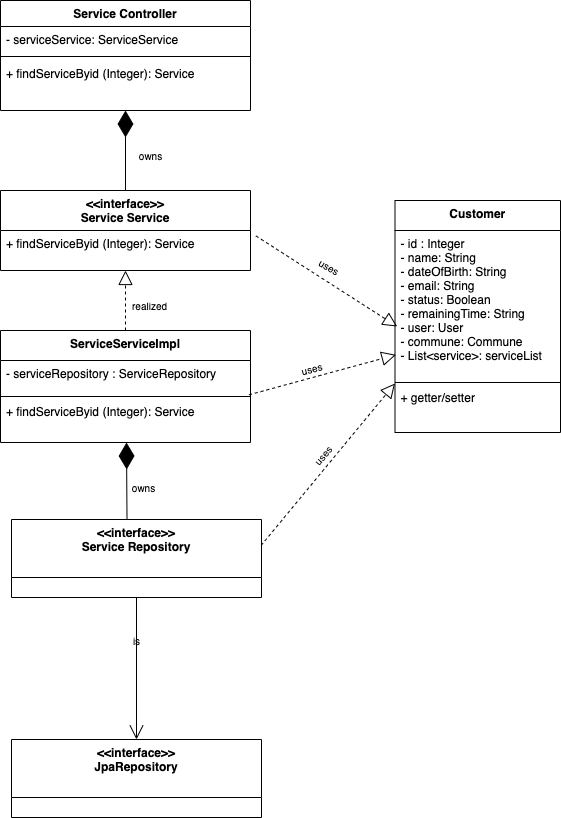

The diagram above was exported from draw.io. Its source (the exported page's mxGraphModel, read from the mxfile embedded in the PNG):
<mxGraphModel dx="11" dy="3121" grid="1" gridSize="10" guides="1" tooltips="1" connect="1" arrows="1" fold="1" page="1" pageScale="1" pageWidth="827" pageHeight="1169" math="0" shadow="0">
  <root>
    <mxCell id="WIyWlLk6GJQsqaUBKTNV-0" />
    <mxCell id="WIyWlLk6GJQsqaUBKTNV-1" parent="WIyWlLk6GJQsqaUBKTNV-0" />
    <mxCell id="0q4zFzWympOafhljlDaw-77" value="Customer" style="swimlane;fontStyle=1;align=center;verticalAlign=top;childLayout=stackLayout;horizontal=1;startSize=30;horizontalStack=0;resizeParent=1;resizeLast=0;collapsible=1;marginBottom=0;rounded=0;shadow=0;strokeWidth=1;" parent="WIyWlLk6GJQsqaUBKTNV-1" vertex="1">
      <mxGeometry x="2154.5" y="-2080" width="165.5" height="232" as="geometry">
        <mxRectangle x="230" y="140" width="160" height="26" as="alternateBounds" />
      </mxGeometry>
    </mxCell>
    <mxCell id="0q4zFzWympOafhljlDaw-78" value="- id : Integer&#10;- name: String&#10;- dateOfBirth: String&#10;- email: String&#10;- status: Boolean&#10;- remainingTime: String&#10;- user: User&#10;- commune: Commune&#10;- List&lt;service&gt;: serviceList" style="text;align=left;verticalAlign=top;spacingLeft=4;spacingRight=4;overflow=hidden;rotatable=0;points=[[0,0.5],[1,0.5]];portConstraint=eastwest;" parent="0q4zFzWympOafhljlDaw-77" vertex="1">
      <mxGeometry y="30" width="165.5" height="150" as="geometry" />
    </mxCell>
    <mxCell id="0q4zFzWympOafhljlDaw-79" value="" style="line;html=1;strokeWidth=1;align=left;verticalAlign=middle;spacingTop=-1;spacingLeft=3;spacingRight=3;rotatable=0;labelPosition=right;points=[];portConstraint=eastwest;" parent="0q4zFzWympOafhljlDaw-77" vertex="1">
      <mxGeometry y="180" width="165.5" height="4" as="geometry" />
    </mxCell>
    <mxCell id="0q4zFzWympOafhljlDaw-80" value="+ getter/setter" style="text;align=left;verticalAlign=top;spacingLeft=4;spacingRight=4;overflow=hidden;rotatable=0;points=[[0,0.5],[1,0.5]];portConstraint=eastwest;" parent="0q4zFzWympOafhljlDaw-77" vertex="1">
      <mxGeometry y="184" width="165.5" height="48" as="geometry" />
    </mxCell>
    <mxCell id="0q4zFzWympOafhljlDaw-103" value="Service Controller" style="swimlane;fontStyle=1;align=center;verticalAlign=top;childLayout=stackLayout;horizontal=1;startSize=26;horizontalStack=0;resizeParent=1;resizeLast=0;collapsible=1;marginBottom=0;rounded=0;shadow=0;strokeWidth=1;" parent="WIyWlLk6GJQsqaUBKTNV-1" vertex="1">
      <mxGeometry x="1760" y="-2280" width="250" height="110" as="geometry">
        <mxRectangle x="230" y="140" width="160" height="26" as="alternateBounds" />
      </mxGeometry>
    </mxCell>
    <mxCell id="0q4zFzWympOafhljlDaw-104" value="- serviceService: ServiceService" style="text;align=left;verticalAlign=top;spacingLeft=4;spacingRight=4;overflow=hidden;rotatable=0;points=[[0,0.5],[1,0.5]];portConstraint=eastwest;" parent="0q4zFzWympOafhljlDaw-103" vertex="1">
      <mxGeometry y="26" width="250" height="26" as="geometry" />
    </mxCell>
    <mxCell id="0q4zFzWympOafhljlDaw-105" value="" style="line;html=1;strokeWidth=1;align=left;verticalAlign=middle;spacingTop=-1;spacingLeft=3;spacingRight=3;rotatable=0;labelPosition=right;points=[];portConstraint=eastwest;" parent="0q4zFzWympOafhljlDaw-103" vertex="1">
      <mxGeometry y="52" width="250" height="8" as="geometry" />
    </mxCell>
    <mxCell id="0q4zFzWympOafhljlDaw-106" value="+ findServiceByid (Integer): Service" style="text;align=left;verticalAlign=top;spacingLeft=4;spacingRight=4;overflow=hidden;rotatable=0;points=[[0,0.5],[1,0.5]];portConstraint=eastwest;" parent="0q4zFzWympOafhljlDaw-103" vertex="1">
      <mxGeometry y="60" width="250" height="50" as="geometry" />
    </mxCell>
    <mxCell id="0q4zFzWympOafhljlDaw-107" value="&lt;&lt;interface&gt;&gt;&#10;Service Service" style="swimlane;fontStyle=1;align=center;verticalAlign=top;childLayout=stackLayout;horizontal=1;startSize=40;horizontalStack=0;resizeParent=1;resizeLast=0;collapsible=1;marginBottom=0;rounded=0;shadow=0;strokeWidth=1;" parent="WIyWlLk6GJQsqaUBKTNV-1" vertex="1">
      <mxGeometry x="1760" y="-2090" width="250" height="80" as="geometry">
        <mxRectangle x="230" y="140" width="160" height="26" as="alternateBounds" />
      </mxGeometry>
    </mxCell>
    <mxCell id="0q4zFzWympOafhljlDaw-108" value="+ findServiceByid (Integer): Service" style="text;align=left;verticalAlign=top;spacingLeft=4;spacingRight=4;overflow=hidden;rotatable=0;points=[[0,0.5],[1,0.5]];portConstraint=eastwest;" parent="0q4zFzWympOafhljlDaw-107" vertex="1">
      <mxGeometry y="40" width="250" height="34" as="geometry" />
    </mxCell>
    <mxCell id="0q4zFzWympOafhljlDaw-109" value="ServiceServiceImpl" style="swimlane;fontStyle=1;align=center;verticalAlign=top;childLayout=stackLayout;horizontal=1;startSize=30;horizontalStack=0;resizeParent=1;resizeLast=0;collapsible=1;marginBottom=0;rounded=0;shadow=0;strokeWidth=1;" parent="WIyWlLk6GJQsqaUBKTNV-1" vertex="1">
      <mxGeometry x="1760" y="-1950" width="250" height="112" as="geometry">
        <mxRectangle x="230" y="140" width="160" height="26" as="alternateBounds" />
      </mxGeometry>
    </mxCell>
    <mxCell id="0q4zFzWympOafhljlDaw-110" value="- serviceRepository : ServiceRepository" style="text;align=left;verticalAlign=top;spacingLeft=4;spacingRight=4;overflow=hidden;rotatable=0;points=[[0,0.5],[1,0.5]];portConstraint=eastwest;" parent="0q4zFzWympOafhljlDaw-109" vertex="1">
      <mxGeometry y="30" width="250" height="34" as="geometry" />
    </mxCell>
    <mxCell id="0q4zFzWympOafhljlDaw-111" value="" style="line;html=1;strokeWidth=1;align=left;verticalAlign=middle;spacingTop=-1;spacingLeft=3;spacingRight=3;rotatable=0;labelPosition=right;points=[];portConstraint=eastwest;" parent="0q4zFzWympOafhljlDaw-109" vertex="1">
      <mxGeometry y="64" width="250" height="4" as="geometry" />
    </mxCell>
    <mxCell id="0q4zFzWympOafhljlDaw-112" value="+ findServiceByid (Integer): Service" style="text;align=left;verticalAlign=top;spacingLeft=4;spacingRight=4;overflow=hidden;rotatable=0;points=[[0,0.5],[1,0.5]];portConstraint=eastwest;" parent="0q4zFzWympOafhljlDaw-109" vertex="1">
      <mxGeometry y="68" width="250" height="44" as="geometry" />
    </mxCell>
    <mxCell id="0q4zFzWympOafhljlDaw-113" value="" style="endArrow=diamondThin;endFill=1;endSize=24;html=1;rounded=0;exitX=0.5;exitY=0;exitDx=0;exitDy=0;entryX=0.5;entryY=1;entryDx=0;entryDy=0;" parent="WIyWlLk6GJQsqaUBKTNV-1" source="0q4zFzWympOafhljlDaw-107" target="0q4zFzWympOafhljlDaw-103" edge="1">
      <mxGeometry width="160" relative="1" as="geometry">
        <mxPoint x="-530.3399999999999" y="-2089.62" as="sourcePoint" />
        <mxPoint x="-490" y="-2090" as="targetPoint" />
      </mxGeometry>
    </mxCell>
    <mxCell id="0q4zFzWympOafhljlDaw-114" value="&lt;font style=&quot;font-size: 10px;&quot;&gt;owns&lt;/font&gt;" style="text;html=1;align=center;verticalAlign=middle;resizable=0;points=[];autosize=1;strokeColor=none;fillColor=none;fontSize=8;" parent="WIyWlLk6GJQsqaUBKTNV-1" vertex="1">
      <mxGeometry x="1890" y="-2134" width="40" height="20" as="geometry" />
    </mxCell>
    <mxCell id="0q4zFzWympOafhljlDaw-115" value="" style="endArrow=block;dashed=1;endFill=0;endSize=12;html=1;rounded=0;fontSize=8;entryX=0.5;entryY=1;entryDx=0;entryDy=0;exitX=0.5;exitY=0;exitDx=0;exitDy=0;" parent="WIyWlLk6GJQsqaUBKTNV-1" source="0q4zFzWympOafhljlDaw-109" target="0q4zFzWympOafhljlDaw-107" edge="1">
      <mxGeometry width="160" relative="1" as="geometry">
        <mxPoint x="1720" y="-1970" as="sourcePoint" />
        <mxPoint x="1880" y="-1970" as="targetPoint" />
      </mxGeometry>
    </mxCell>
    <mxCell id="0q4zFzWympOafhljlDaw-116" value="&lt;font style=&quot;font-size: 10px;&quot;&gt;realized&lt;/font&gt;" style="text;html=1;align=center;verticalAlign=middle;resizable=0;points=[];autosize=1;strokeColor=none;fillColor=none;fontSize=8;strokeWidth=3;" parent="WIyWlLk6GJQsqaUBKTNV-1" vertex="1">
      <mxGeometry x="1884" y="-1984" width="50" height="20" as="geometry" />
    </mxCell>
    <mxCell id="0q4zFzWympOafhljlDaw-117" value="" style="endArrow=diamondThin;endFill=1;endSize=24;html=1;rounded=0;exitX=0.51;exitY=-0.02;exitDx=0;exitDy=0;entryX=0.504;entryY=1.011;entryDx=0;entryDy=0;entryPerimeter=0;exitPerimeter=0;" parent="WIyWlLk6GJQsqaUBKTNV-1" target="0q4zFzWympOafhljlDaw-112" edge="1">
      <mxGeometry width="160" relative="1" as="geometry">
        <mxPoint x="1886.5" y="-1761.5600000000004" as="sourcePoint" />
        <mxPoint x="1885" y="-1838" as="targetPoint" />
        <Array as="points">
          <mxPoint x="1886" y="-1838" />
        </Array>
      </mxGeometry>
    </mxCell>
    <mxCell id="0q4zFzWympOafhljlDaw-118" value="&lt;font style=&quot;font-size: 10px;&quot;&gt;owns&lt;/font&gt;" style="text;html=1;align=center;verticalAlign=middle;resizable=0;points=[];autosize=1;strokeColor=none;fillColor=none;fontSize=8;" parent="WIyWlLk6GJQsqaUBKTNV-1" vertex="1">
      <mxGeometry x="1883" y="-1802" width="40" height="20" as="geometry" />
    </mxCell>
    <mxCell id="0q4zFzWympOafhljlDaw-119" value="&lt;&lt;interface&gt;&gt;&#10;JpaRepository" style="swimlane;fontStyle=1;align=center;verticalAlign=top;childLayout=stackLayout;horizontal=1;startSize=58;horizontalStack=0;resizeParent=1;resizeLast=0;collapsible=1;marginBottom=0;rounded=0;shadow=0;strokeWidth=1;" parent="WIyWlLk6GJQsqaUBKTNV-1" vertex="1">
      <mxGeometry x="1771" y="-1541" width="250" height="78" as="geometry">
        <mxRectangle x="230" y="140" width="160" height="26" as="alternateBounds" />
      </mxGeometry>
    </mxCell>
    <mxCell id="0q4zFzWympOafhljlDaw-120" value="" style="endArrow=open;endFill=1;endSize=12;html=1;rounded=0;fontSize=10;exitX=0.5;exitY=1;exitDx=0;exitDy=0;entryX=0.5;entryY=0;entryDx=0;entryDy=0;" parent="WIyWlLk6GJQsqaUBKTNV-1" target="0q4zFzWympOafhljlDaw-119" edge="1" source="0q4zFzWympOafhljlDaw-141">
      <mxGeometry width="160" relative="1" as="geometry">
        <mxPoint x="1884" y="-1681.999999999999" as="sourcePoint" />
        <mxPoint x="1885.5" y="-1541" as="targetPoint" />
      </mxGeometry>
    </mxCell>
    <mxCell id="0q4zFzWympOafhljlDaw-121" value="is" style="text;html=1;align=center;verticalAlign=middle;resizable=0;points=[];autosize=1;strokeColor=none;fillColor=none;fontSize=10;" parent="WIyWlLk6GJQsqaUBKTNV-1" vertex="1">
      <mxGeometry x="1886" y="-1650" width="20" height="20" as="geometry" />
    </mxCell>
    <mxCell id="0q4zFzWympOafhljlDaw-135" value="" style="endArrow=block;dashed=1;endFill=0;endSize=12;html=1;rounded=0;fontSize=10;entryX=-0.011;entryY=0.64;entryDx=0;entryDy=0;entryPerimeter=0;exitX=1.022;exitY=0.161;exitDx=0;exitDy=0;exitPerimeter=0;" parent="WIyWlLk6GJQsqaUBKTNV-1" source="0q4zFzWympOafhljlDaw-108" edge="1">
      <mxGeometry width="160" relative="1" as="geometry">
        <mxPoint x="2256.45" y="-2046.238" as="sourcePoint" />
        <mxPoint x="2156.69" y="-1954" as="targetPoint" />
      </mxGeometry>
    </mxCell>
    <mxCell id="0q4zFzWympOafhljlDaw-136" value="" style="endArrow=block;dashed=1;endFill=0;endSize=12;html=1;rounded=0;fontSize=10;entryX=-0.017;entryY=0.829;entryDx=0;entryDy=0;entryPerimeter=0;exitX=0.994;exitY=-0.084;exitDx=0;exitDy=0;exitPerimeter=0;" parent="WIyWlLk6GJQsqaUBKTNV-1" source="0q4zFzWympOafhljlDaw-112" edge="1">
      <mxGeometry width="160" relative="1" as="geometry">
        <mxPoint x="2049" y="-1799.9959999999999" as="sourcePoint" />
        <mxPoint x="2155.43" y="-1925.65" as="targetPoint" />
      </mxGeometry>
    </mxCell>
    <mxCell id="0q4zFzWympOafhljlDaw-137" value="" style="endArrow=block;dashed=1;endFill=0;endSize=12;html=1;rounded=0;fontSize=10;entryX=0;entryY=1.02;entryDx=0;entryDy=0;entryPerimeter=0;exitX=1;exitY=0.5;exitDx=0;exitDy=0;" parent="WIyWlLk6GJQsqaUBKTNV-1" target="0q4zFzWympOafhljlDaw-78" edge="1">
      <mxGeometry width="160" relative="1" as="geometry">
        <mxPoint x="2009" y="-1721" as="sourcePoint" />
        <mxPoint x="2159" y="-1899.984" as="targetPoint" />
      </mxGeometry>
    </mxCell>
    <mxCell id="0q4zFzWympOafhljlDaw-138" value="uses" style="text;html=1;align=center;verticalAlign=middle;resizable=0;points=[];autosize=1;strokeColor=none;fillColor=none;fontSize=10;rotation=-50;" parent="WIyWlLk6GJQsqaUBKTNV-1" vertex="1">
      <mxGeometry x="2062" y="-1835" width="40" height="20" as="geometry" />
    </mxCell>
    <mxCell id="0q4zFzWympOafhljlDaw-139" value="uses" style="text;html=1;align=center;verticalAlign=middle;resizable=0;points=[];autosize=1;strokeColor=none;fillColor=none;fontSize=10;rotation=-15;" parent="WIyWlLk6GJQsqaUBKTNV-1" vertex="1">
      <mxGeometry x="2051" y="-1922" width="40" height="20" as="geometry" />
    </mxCell>
    <mxCell id="0q4zFzWympOafhljlDaw-140" value="uses" style="text;html=1;align=center;verticalAlign=middle;resizable=0;points=[];autosize=1;strokeColor=none;fillColor=none;fontSize=10;rotation=30;" parent="WIyWlLk6GJQsqaUBKTNV-1" vertex="1">
      <mxGeometry x="2069" y="-2024" width="40" height="20" as="geometry" />
    </mxCell>
    <mxCell id="0q4zFzWympOafhljlDaw-141" value="&lt;&lt;interface&gt;&gt;&#10;Service Repository" style="swimlane;fontStyle=1;align=center;verticalAlign=top;childLayout=stackLayout;horizontal=1;startSize=58;horizontalStack=0;resizeParent=1;resizeLast=0;collapsible=1;marginBottom=0;rounded=0;shadow=0;strokeWidth=1;" parent="WIyWlLk6GJQsqaUBKTNV-1" vertex="1">
      <mxGeometry x="1771" y="-1761" width="250" height="78" as="geometry">
        <mxRectangle x="230" y="140" width="160" height="26" as="alternateBounds" />
      </mxGeometry>
    </mxCell>
  </root>
</mxGraphModel>